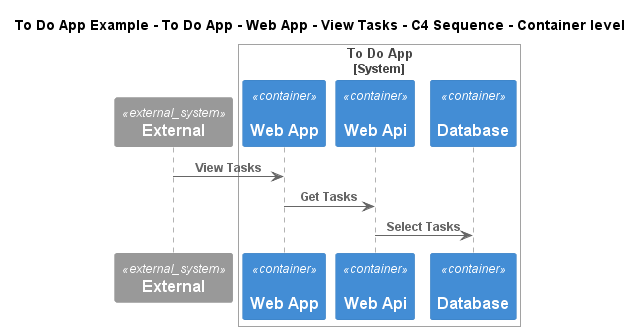

The diagram above was rendered by PlantUML. Its source (embedded in the PNG):
@startuml
!include ..\..\..\..\..\..\..\.c4s\C4_Sequence.puml
SHOW_FOOT_BOXES()

title To Do App Example - To Do App - Web App - View Tasks - C4 Sequence - Container level

System_Ext(C4InterFlow.SoftwareSystems.ExternalSystem, "External", "")

System_Boundary(ToDoAppExample.SoftwareSystems.ToDoApp, "To Do App")
    Container(ToDoAppExample.SoftwareSystems.ToDoApp.Containers.WebApp, "Web App", "", "", "angular")
    Container(ToDoAppExample.SoftwareSystems.ToDoApp.Containers.WebApi, "Web Api", "", "", "dotnet")
    Container(ToDoAppExample.SoftwareSystems.ToDoApp.Containers.Database, "Database", "", "", "msql_server")
Boundary_End()

Rel(C4InterFlow.SoftwareSystems.ExternalSystem, ToDoAppExample.SoftwareSystems.ToDoApp.Containers.WebApp, "View Tasks")
Rel(ToDoAppExample.SoftwareSystems.ToDoApp.Containers.WebApp, ToDoAppExample.SoftwareSystems.ToDoApp.Containers.WebApi, "Get Tasks")
Rel(ToDoAppExample.SoftwareSystems.ToDoApp.Containers.WebApi, ToDoAppExample.SoftwareSystems.ToDoApp.Containers.Database, "Select Tasks")


@enduml